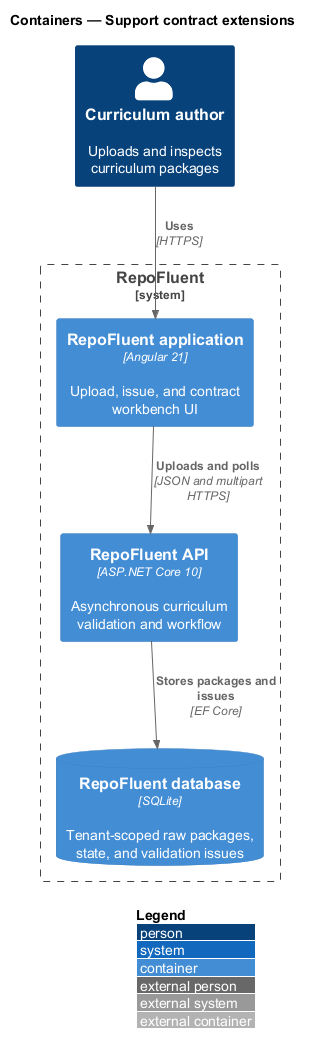

The diagram above was rendered by PlantUML. Its source (embedded in the PNG):
@startuml
!include <C4/C4_Container>
LAYOUT_WITH_LEGEND()
title Containers — Support contract extensions

Person(author, "Curriculum author", "Uploads and inspects curriculum packages")
System_Boundary(repofluent, "RepoFluent") {
  Container(spa, "RepoFluent application", "Angular 21", "Upload, issue, and contract workbench UI")
  Container(api, "RepoFluent API", "ASP.NET Core 10", "Asynchronous curriculum validation and workflow")
  ContainerDb(db, "RepoFluent database", "SQLite", "Tenant-scoped raw packages, state, and validation issues")
}

Rel(author, spa, "Uses", "HTTPS")
Rel(spa, api, "Uploads and polls", "JSON and multipart HTTPS")
Rel(api, db, "Stores packages and issues", "EF Core")
@enduml